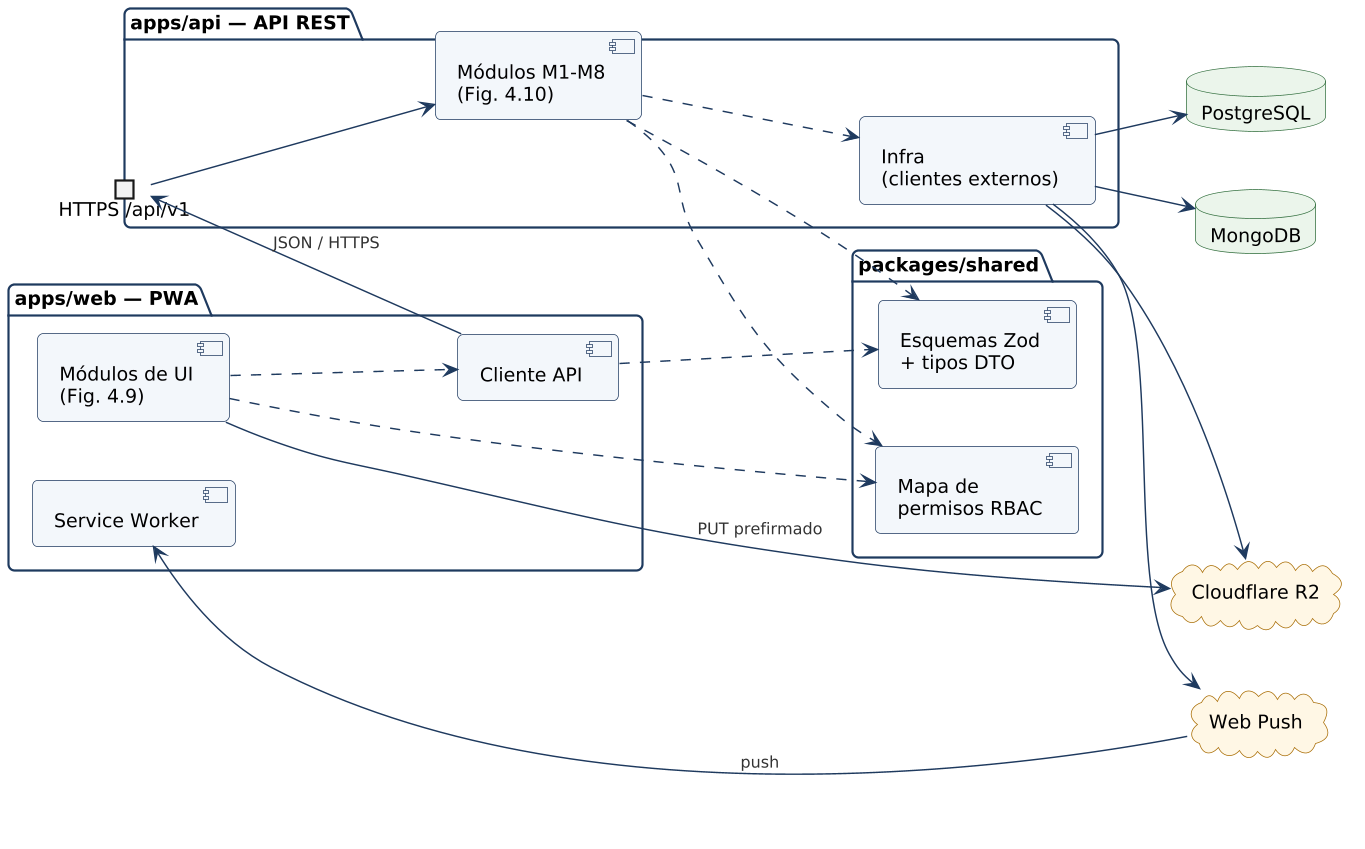

The diagram above was rendered by PlantUML. Its source (embedded in the PNG):
@startuml
' Figura 4.8 — Componentes: visión general (detalle en Fig. 4.9 y 4.10)
!include ../_comun/estilo.iuml
skinparam componentStyle uml2
left to right direction

package "apps/web — PWA" as WEB {
  component "Módulos de UI\n(Fig. 4.9)" as UI
  component "Cliente API" as CLI
  component "Service Worker" as SW
}

package "packages/shared" as SH {
  component "Esquemas Zod\n+ tipos DTO" as ZOD
  component "Mapa de\npermisos RBAC" as PERM
}

package "apps/api — API REST" as API {
  portin "HTTPS /api/v1" as REST
  component "Módulos M1-M8\n(Fig. 4.10)" as MOD
  component "Infra\n(clientes externos)" as INFRA
}

database "PostgreSQL" as PG
database "MongoDB" as MG
cloud "Cloudflare R2" as R2
cloud "Web Push" as PUSH

UI ..> CLI
CLI --> REST : JSON / HTTPS
REST --> MOD
MOD ..> INFRA
CLI ..> ZOD
MOD ..> ZOD
UI ..> PERM
MOD ..> PERM
INFRA --> PG
INFRA --> MG
INFRA --> R2
INFRA --> PUSH
UI --> R2 : PUT prefirmado
PUSH --> SW : push
@enduml